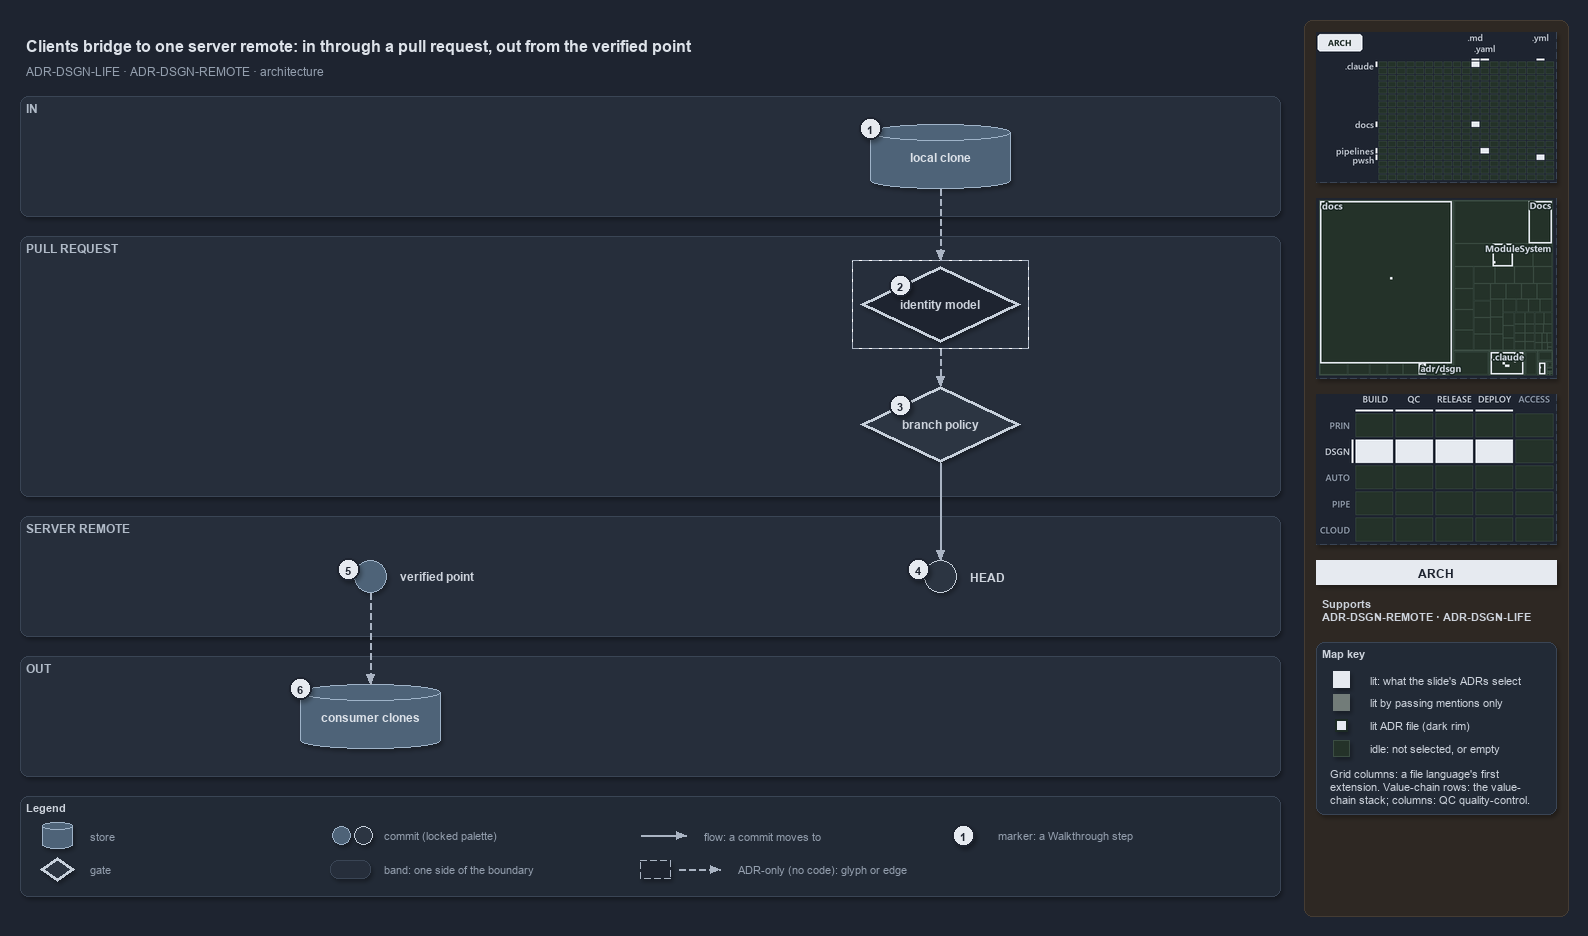

The diagram above was exported from draw.io. Its source (the exported page's mxGraphModel, read from the mxfile embedded in the PNG):
<mxGraphModel dx="1024" dy="768" grid="0" gridSize="10" guides="1" tooltips="1" connect="1" arrows="1" fold="1" page="1" pageScale="1" pageWidth="1572" pageHeight="900" background="#1E2430" math="0" shadow="1">
  <root>
    <mxCell id="0" />
    <mxCell id="1" parent="0" />
    <mxCell id="sidebar-bg" value="" style="rounded=1;arcSize=2;html=1;fillColor=#2E2823;strokeColor=#453C33;shadow=0;" vertex="1" parent="1">
      <mxGeometry x="1304" y="4" width="264" height="896" as="geometry" />
    </mxCell>
    <mxCell id="title" value="Clients bridge to one server remote: in through a pull request, out from the verified point" style="text;html=1;align=left;verticalAlign=middle;fontSize=16;fontStyle=1;fontColor=#DDE2E9;" vertex="1" parent="1">
      <mxGeometry x="20" y="14" width="1260" height="30" as="geometry" />
    </mxCell>
    <mxCell id="subtitle" value="ADR-DSGN-LIFE &amp;#183; ADR-DSGN-REMOTE &amp;#183; architecture" style="text;html=1;align=left;verticalAlign=middle;fontSize=12;fontColor=#949FAE;" vertex="1" parent="1">
      <mxGeometry x="20" y="44" width="1240" height="20" as="geometry" />
    </mxCell>
    <mxCell id="band-in" value="IN" style="rounded=1;html=1;arcSize=3;fillColor=#262E3B;strokeColor=#3A4555;verticalAlign=top;align=left;spacingLeft=8;fontStyle=1;fontSize=12;fontColor=#B0BAC7;" vertex="1" parent="1">
      <mxGeometry x="20" y="80" width="1260" height="120" as="geometry" />
    </mxCell>
    <mxCell id="band-pr" value="PULL REQUEST" style="rounded=1;html=1;arcSize=3;fillColor=#262E3B;strokeColor=#3A4555;verticalAlign=top;align=left;spacingLeft=8;fontStyle=1;fontSize=12;fontColor=#B0BAC7;" vertex="1" parent="1">
      <mxGeometry x="20" y="220" width="1260" height="260" as="geometry" />
    </mxCell>
    <mxCell id="band-server" value="SERVER REMOTE" style="rounded=1;html=1;arcSize=3;fillColor=#262E3B;strokeColor=#3A4555;verticalAlign=top;align=left;spacingLeft=8;fontStyle=1;fontSize=12;fontColor=#B0BAC7;" vertex="1" parent="1">
      <mxGeometry x="20" y="500" width="1260" height="120" as="geometry" />
    </mxCell>
    <mxCell id="band-out" value="OUT" style="rounded=1;html=1;arcSize=3;fillColor=#262E3B;strokeColor=#3A4555;verticalAlign=top;align=left;spacingLeft=8;fontStyle=1;fontSize=12;fontColor=#B0BAC7;" vertex="1" parent="1">
      <mxGeometry x="20" y="640" width="1260" height="120" as="geometry" />
    </mxCell>
    <mxCell id="clone" value="&lt;b&gt;local clone&lt;/b&gt;" style="shape=cylinder3;boundedLbl=1;backgroundOutline=1;size=8;whiteSpace=wrap;html=1;fillColor=#4E6378;strokeColor=#9FB3C8;fontSize=12;fontColor=#DDE2E9;" vertex="1" parent="1">
      <mxGeometry x="870" y="108" width="140" height="64" as="geometry" />
    </mxCell>
    <mxCell id="identity" value="&lt;b&gt;identity model&lt;/b&gt;" style="rhombus;whiteSpace=wrap;html=1;fillColor=#1E2430;strokeColor=#C7D0DB;strokeWidth=3;dashed=1;fontSize=12;fontColor=#CDD3DC;" vertex="1" parent="1">
      <mxGeometry x="860" y="250" width="160" height="76" as="geometry" />
    </mxCell>
    <mxCell id="frame-identity" value="" style="rounded=0;html=1;fillColor=none;strokeColor=#AAB4C3;dashed=1;" vertex="1" parent="1">
      <mxGeometry x="852" y="244" width="176" height="88" as="geometry" />
    </mxCell>
    <mxCell id="policy" value="&lt;b&gt;branch policy&lt;/b&gt;" style="rhombus;whiteSpace=wrap;html=1;fillColor=#2C3542;strokeColor=#C7D0DB;strokeWidth=3;fontSize=12;fontColor=#CDD3DC;" vertex="1" parent="1">
      <mxGeometry x="860" y="370" width="160" height="76" as="geometry" />
    </mxCell>
    <mxCell id="head" value="" style="ellipse;html=1;fillColor=#2C3542;strokeColor=#C7D0DB;strokeWidth=1.5;fontStyle=1;fontSize=11;fontColor=#CDD3DC;" vertex="1" parent="1">
      <mxGeometry x="924" y="544" width="32" height="32" as="geometry" />
    </mxCell>
    <mxCell id="head-name" value="&lt;b&gt;HEAD&lt;/b&gt;" style="text;html=1;align=left;verticalAlign=middle;fontSize=12;fontStyle=1;fontColor=#CDD3DC;" vertex="1" parent="1">
      <mxGeometry x="964" y="550" width="160" height="20" as="geometry" />
    </mxCell>
    <mxCell id="verified" value="" style="ellipse;html=1;fillColor=#4E6378;strokeColor=#9FB3C8;strokeWidth=1.5;fontStyle=1;fontSize=11;fontColor=#CDD3DC;" vertex="1" parent="1">
      <mxGeometry x="354" y="544" width="32" height="32" as="geometry" />
    </mxCell>
    <mxCell id="verified-name" value="&lt;b&gt;verified point&lt;/b&gt;" style="text;html=1;align=left;verticalAlign=middle;fontSize=12;fontStyle=1;fontColor=#CDD3DC;" vertex="1" parent="1">
      <mxGeometry x="394" y="550" width="160" height="20" as="geometry" />
    </mxCell>
    <mxCell id="consumers" value="&lt;b&gt;consumer clones&lt;/b&gt;" style="shape=cylinder3;boundedLbl=1;backgroundOutline=1;size=8;whiteSpace=wrap;html=1;fillColor=#4E6378;strokeColor=#9FB3C8;fontSize=12;fontColor=#DDE2E9;" vertex="1" parent="1">
      <mxGeometry x="300" y="668" width="140" height="64" as="geometry" />
    </mxCell>
    <mxCell id="p-edge-clone-identity-a" value="" style="text;html=1;strokeColor=none;fillColor=none;" vertex="1" parent="1">
      <mxGeometry x="940" y="172" width="1" height="1" as="geometry" />
    </mxCell>
    <mxCell id="p-edge-clone-identity-b" value="" style="text;html=1;strokeColor=none;fillColor=none;" vertex="1" parent="1">
      <mxGeometry x="940" y="244" width="1" height="1" as="geometry" />
    </mxCell>
    <mxCell id="edge-clone-identity" value="" style="edgeStyle=orthogonalEdgeStyle;rounded=1;html=1;fontSize=10;endArrow=block;strokeColor=#AAB4C3;dashed=1;fontColor=#CDD3DC;shadow=0;" edge="1" parent="1" source="p-edge-clone-identity-a" target="p-edge-clone-identity-b">
      <mxGeometry relative="1" as="geometry" />
    </mxCell>
    <mxCell id="p-edge-identity-policy-a" value="" style="text;html=1;strokeColor=none;fillColor=none;" vertex="1" parent="1">
      <mxGeometry x="940" y="332" width="1" height="1" as="geometry" />
    </mxCell>
    <mxCell id="p-edge-identity-policy-b" value="" style="text;html=1;strokeColor=none;fillColor=none;" vertex="1" parent="1">
      <mxGeometry x="940" y="370" width="1" height="1" as="geometry" />
    </mxCell>
    <mxCell id="edge-identity-policy" value="" style="edgeStyle=orthogonalEdgeStyle;rounded=1;html=1;fontSize=10;endArrow=block;strokeColor=#AAB4C3;dashed=1;fontColor=#CDD3DC;shadow=0;" edge="1" parent="1" source="p-edge-identity-policy-a" target="p-edge-identity-policy-b">
      <mxGeometry relative="1" as="geometry" />
    </mxCell>
    <mxCell id="p-edge-policy-head-a" value="" style="text;html=1;strokeColor=none;fillColor=none;" vertex="1" parent="1">
      <mxGeometry x="940" y="446" width="1" height="1" as="geometry" />
    </mxCell>
    <mxCell id="p-edge-policy-head-b" value="" style="text;html=1;strokeColor=none;fillColor=none;" vertex="1" parent="1">
      <mxGeometry x="940" y="544" width="1" height="1" as="geometry" />
    </mxCell>
    <mxCell id="edge-policy-head" value="" style="edgeStyle=orthogonalEdgeStyle;rounded=1;html=1;fontSize=10;endArrow=block;strokeColor=#AAB4C3;fontColor=#CDD3DC;shadow=0;" edge="1" parent="1" source="p-edge-policy-head-a" target="p-edge-policy-head-b">
      <mxGeometry relative="1" as="geometry" />
    </mxCell>
    <mxCell id="p-edge-verified-consumers-a" value="" style="text;html=1;strokeColor=none;fillColor=none;" vertex="1" parent="1">
      <mxGeometry x="370" y="576" width="1" height="1" as="geometry" />
    </mxCell>
    <mxCell id="p-edge-verified-consumers-b" value="" style="text;html=1;strokeColor=none;fillColor=none;" vertex="1" parent="1">
      <mxGeometry x="370" y="668" width="1" height="1" as="geometry" />
    </mxCell>
    <mxCell id="edge-verified-consumers" value="" style="edgeStyle=orthogonalEdgeStyle;rounded=1;html=1;fontSize=10;endArrow=block;strokeColor=#AAB4C3;dashed=1;fontColor=#CDD3DC;shadow=0;" edge="1" parent="1" source="p-edge-verified-consumers-a" target="p-edge-verified-consumers-b">
      <mxGeometry relative="1" as="geometry" />
    </mxCell>
    <mxCell id="mark-1" value="1" style="ellipse;html=1;fillColor=#E6EAF0;strokeColor=#1E2430;strokeWidth=2;fontColor=#1E2430;fontStyle=1;fontSize=11;" vertex="1" parent="1">
      <mxGeometry x="859" y="101" width="22" height="22" as="geometry" />
    </mxCell>
    <mxCell id="mark-2" value="2" style="ellipse;html=1;fillColor=#E6EAF0;strokeColor=#1E2430;strokeWidth=2;fontColor=#1E2430;fontStyle=1;fontSize=11;" vertex="1" parent="1">
      <mxGeometry x="889.0" y="258.0" width="22" height="22" as="geometry" />
    </mxCell>
    <mxCell id="mark-3" value="3" style="ellipse;html=1;fillColor=#E6EAF0;strokeColor=#1E2430;strokeWidth=2;fontColor=#1E2430;fontStyle=1;fontSize=11;" vertex="1" parent="1">
      <mxGeometry x="889.0" y="378.0" width="22" height="22" as="geometry" />
    </mxCell>
    <mxCell id="mark-4" value="4" style="ellipse;html=1;fillColor=#E6EAF0;strokeColor=#1E2430;strokeWidth=2;fontColor=#1E2430;fontStyle=1;fontSize=11;" vertex="1" parent="1">
      <mxGeometry x="907" y="542" width="22" height="22" as="geometry" />
    </mxCell>
    <mxCell id="mark-5" value="5" style="ellipse;html=1;fillColor=#E6EAF0;strokeColor=#1E2430;strokeWidth=2;fontColor=#1E2430;fontStyle=1;fontSize=11;" vertex="1" parent="1">
      <mxGeometry x="337" y="542" width="22" height="22" as="geometry" />
    </mxCell>
    <mxCell id="mark-6" value="6" style="ellipse;html=1;fillColor=#E6EAF0;strokeColor=#1E2430;strokeWidth=2;fontColor=#1E2430;fontStyle=1;fontSize=11;" vertex="1" parent="1">
      <mxGeometry x="289" y="661" width="22" height="22" as="geometry" />
    </mxCell>
    <mxCell id="legend" value="&lt;b&gt;Legend&lt;/b&gt;" style="rounded=1;whiteSpace=wrap;html=1;arcSize=6;fillColor=#222A36;strokeColor=#3A4555;align=left;verticalAlign=top;spacing=8;fontSize=11;fontColor=#CDD3DC;" vertex="1" parent="1">
      <mxGeometry x="20" y="780" width="1260" height="100" as="geometry" />
    </mxCell>
    <mxCell id="legend-0" value="" style="shape=cylinder3;boundedLbl=1;backgroundOutline=1;size=8;whiteSpace=wrap;html=1;fillColor=#4E6378;strokeColor=#9FB3C8;fontSize=12;fontColor=#DDE2E9;" vertex="1" parent="1">
      <mxGeometry x="42" y="806" width="30" height="26" as="geometry" />
    </mxCell>
    <mxCell id="legend-0-text" value="store" style="text;html=1;align=left;verticalAlign=middle;fontSize=11;fontColor=#949FAE;" vertex="1" parent="1">
      <mxGeometry x="84" y="809" width="260" height="20" as="geometry" />
    </mxCell>
    <mxCell id="legend-1" value="" style="rhombus;whiteSpace=wrap;html=1;fillColor=#2C3542;strokeColor=#C7D0DB;strokeWidth=3;fontSize=12;fontColor=#CDD3DC;" vertex="1" parent="1">
      <mxGeometry x="40" y="841" width="34" height="24" as="geometry" />
    </mxCell>
    <mxCell id="legend-1-text" value="gate" style="text;html=1;align=left;verticalAlign=middle;fontSize=11;fontColor=#949FAE;" vertex="1" parent="1">
      <mxGeometry x="84" y="843" width="260" height="20" as="geometry" />
    </mxCell>
    <mxCell id="legend-2" value="" style="ellipse;html=1;fillColor=#4E6378;strokeColor=#9FB3C8;strokeWidth=1.5;fontStyle=1;fontSize=11;fontColor=#CDD3DC;" vertex="1" parent="1">
      <mxGeometry x="332" y="810" width="18" height="18" as="geometry" />
    </mxCell>
    <mxCell id="legend-2b" value="" style="ellipse;html=1;fillColor=#2C3542;strokeColor=#C7D0DB;strokeWidth=1.5;fontStyle=1;fontSize=11;fontColor=#CDD3DC;" vertex="1" parent="1">
      <mxGeometry x="354" y="810" width="18" height="18" as="geometry" />
    </mxCell>
    <mxCell id="legend-2-text" value="commit (locked palette)" style="text;html=1;align=left;verticalAlign=middle;fontSize=11;fontColor=#949FAE;" vertex="1" parent="1">
      <mxGeometry x="378" y="809" width="260" height="20" as="geometry" />
    </mxCell>
    <mxCell id="legend-3" value="" style="rounded=1;html=1;arcSize=3;fillColor=#262E3B;strokeColor=#3A4555;" vertex="1" parent="1">
      <mxGeometry x="330" y="844" width="40" height="18" as="geometry" />
    </mxCell>
    <mxCell id="legend-3-text" value="band: one side of the boundary" style="text;html=1;align=left;verticalAlign=middle;fontSize=11;fontColor=#949FAE;" vertex="1" parent="1">
      <mxGeometry x="378" y="843" width="260" height="20" as="geometry" />
    </mxCell>
    <mxCell id="p-legend-4-a" value="" style="text;html=1;strokeColor=none;fillColor=none;" vertex="1" parent="1">
      <mxGeometry x="640" y="819" width="1" height="1" as="geometry" />
    </mxCell>
    <mxCell id="p-legend-4-b" value="" style="text;html=1;strokeColor=none;fillColor=none;" vertex="1" parent="1">
      <mxGeometry x="686" y="819" width="1" height="1" as="geometry" />
    </mxCell>
    <mxCell id="legend-4" value="" style="edgeStyle=orthogonalEdgeStyle;rounded=1;html=1;fontSize=10;endArrow=block;strokeColor=#AAB4C3;fontColor=#CDD3DC;shadow=0;" edge="1" parent="1" source="p-legend-4-a" target="p-legend-4-b">
      <mxGeometry relative="1" as="geometry" />
    </mxCell>
    <mxCell id="legend-4-text" value="flow: a commit moves to" style="text;html=1;align=left;verticalAlign=middle;fontSize=11;fontColor=#949FAE;" vertex="1" parent="1">
      <mxGeometry x="698" y="809" width="260" height="20" as="geometry" />
    </mxCell>
    <mxCell id="legend-5" value="" style="rounded=0;html=1;fillColor=#1E2430;strokeColor=#AAB4C3;dashed=1;" vertex="1" parent="1">
      <mxGeometry x="640" y="844" width="30" height="18" as="geometry" />
    </mxCell>
    <mxCell id="p-legend-5e-a" value="" style="text;html=1;strokeColor=none;fillColor=none;" vertex="1" parent="1">
      <mxGeometry x="678" y="853" width="1" height="1" as="geometry" />
    </mxCell>
    <mxCell id="p-legend-5e-b" value="" style="text;html=1;strokeColor=none;fillColor=none;" vertex="1" parent="1">
      <mxGeometry x="720" y="853" width="1" height="1" as="geometry" />
    </mxCell>
    <mxCell id="legend-5e" value="" style="edgeStyle=orthogonalEdgeStyle;rounded=1;html=1;fontSize=10;endArrow=block;strokeColor=#AAB4C3;dashed=1;fontColor=#CDD3DC;shadow=0;" edge="1" parent="1" source="p-legend-5e-a" target="p-legend-5e-b">
      <mxGeometry relative="1" as="geometry" />
    </mxCell>
    <mxCell id="legend-5-text" value="ADR-only (no code): glyph or edge" style="text;html=1;align=left;verticalAlign=middle;fontSize=11;fontColor=#949FAE;" vertex="1" parent="1">
      <mxGeometry x="732" y="843" width="260" height="20" as="geometry" />
    </mxCell>
    <mxCell id="legend-6" value="1" style="ellipse;html=1;fillColor=#E6EAF0;strokeColor=#1E2430;strokeWidth=2;fontColor=#1E2430;fontStyle=1;fontSize=11;" vertex="1" parent="1">
      <mxGeometry x="952" y="808" width="22" height="22" as="geometry" />
    </mxCell>
    <mxCell id="legend-6-text" value="marker: a Walkthrough step" style="text;html=1;align=left;verticalAlign=middle;fontSize=11;fontColor=#949FAE;" vertex="1" parent="1">
      <mxGeometry x="992" y="809" width="260" height="20" as="geometry" />
    </mxCell>
    <mxCell id="minimap-grid" value="" style="shape=image;html=1;imageAspect=0;aspect=fixed;verticalLabelPosition=bottom;strokeColor=#3A4555;dashed=1;fillColor=#222A36;image=data:image/png,(base64 omitted: 10024 chars);" vertex="1" parent="1">
      <mxGeometry x="1316" y="16" width="240" height="150" as="geometry" />
    </mxCell>
    <mxCell id="minimap-tree" value="" style="shape=image;html=1;imageAspect=0;aspect=fixed;verticalLabelPosition=bottom;strokeColor=#3A4555;dashed=1;fillColor=#222A36;image=data:image/png,(base64 omitted: 15596 chars);" vertex="1" parent="1">
      <mxGeometry x="1316" y="182" width="240" height="180" as="geometry" />
    </mxCell>
    <mxCell id="minimap-chain" value="" style="shape=image;html=1;imageAspect=0;aspect=fixed;verticalLabelPosition=bottom;strokeColor=#3A4555;dashed=1;fillColor=#222A36;image=data:image/png,(base64 omitted: 13300 chars);" vertex="1" parent="1">
      <mxGeometry x="1316" y="378" width="240" height="150" as="geometry" />
    </mxCell>
    <mxCell id="lens-badge" value="ARCH" style="rounded=0;whiteSpace=wrap;html=1;align=center;verticalAlign=middle;fontSize=12;fontStyle=1;fontColor=#1E2430;fillColor=#E6EAF0;strokeColor=none;" vertex="1" parent="1">
      <mxGeometry x="1316" y="544" width="240" height="24" as="geometry" />
    </mxCell>
    <mxCell id="supports" value="&lt;b&gt;Supports&lt;/b&gt;&lt;br&gt;ADR-DSGN-REMOTE &amp;#183; ADR-DSGN-LIFE" style="text;html=1;whiteSpace=wrap;align=left;verticalAlign=top;fontSize=11;fontColor=#CDD3DC;" vertex="1" parent="1">
      <mxGeometry x="1316" y="576" width="240" height="38" as="geometry" />
    </mxCell>
    <mxCell id="mapkey" value="&lt;b&gt;Map key&lt;/b&gt;" style="rounded=1;arcSize=6;whiteSpace=wrap;html=1;align=left;verticalAlign=top;fontSize=11;fontColor=#CDD3DC;fillColor=#222A36;strokeColor=#3A4555;spacingLeft=8;spacingTop=2;" vertex="1" parent="1">
      <mxGeometry x="1316" y="626" width="240" height="172" as="geometry" />
    </mxCell>
    <mxCell id="mapkey-lit" value="" style="rounded=0;html=1;fillColor=#E6EAF0;strokeColor=#E6EAF0;" vertex="1" parent="1">
      <mxGeometry x="1333.0" y="655.0" width="16" height="16" as="geometry" />
    </mxCell>
    <mxCell id="mapkey-lit-text" value="lit: what the slide's ADRs select" style="text;html=1;align=left;verticalAlign=middle;fontSize=11;fontColor=#CDD3DC;" vertex="1" parent="1">
      <mxGeometry x="1364" y="653" width="184" height="20" as="geometry" />
    </mxCell>
    <mxCell id="mapkey-touched" value="" style="rounded=0;html=1;fillColor=#727C79;strokeColor=#727C79;" vertex="1" parent="1">
      <mxGeometry x="1333.0" y="678.0" width="16" height="16" as="geometry" />
    </mxCell>
    <mxCell id="mapkey-touched-text" value="lit by passing mentions only" style="text;html=1;align=left;verticalAlign=middle;fontSize=11;fontColor=#CDD3DC;" vertex="1" parent="1">
      <mxGeometry x="1364" y="676" width="184" height="20" as="geometry" />
    </mxCell>
    <mxCell id="mapkey-adr" value="" style="rounded=0;html=1;fillColor=#E6EAF0;strokeColor=#1C2A24;strokeWidth=2;" vertex="1" parent="1">
      <mxGeometry x="1335.0" y="703.0" width="12" height="12" as="geometry" />
    </mxCell>
    <mxCell id="mapkey-adr-text" value="lit ADR file (dark rim)" style="text;html=1;align=left;verticalAlign=middle;fontSize=11;fontColor=#CDD3DC;" vertex="1" parent="1">
      <mxGeometry x="1364" y="699" width="184" height="20" as="geometry" />
    </mxCell>
    <mxCell id="mapkey-idle" value="" style="rounded=0;html=1;fillColor=#243229;strokeColor=#3B4D43;" vertex="1" parent="1">
      <mxGeometry x="1333.0" y="724.0" width="16" height="16" as="geometry" />
    </mxCell>
    <mxCell id="mapkey-idle-text" value="idle: not selected, or empty" style="text;html=1;align=left;verticalAlign=middle;fontSize=11;fontColor=#CDD3DC;" vertex="1" parent="1">
      <mxGeometry x="1364" y="722" width="184" height="20" as="geometry" />
    </mxCell>
    <mxCell id="mapkey-codes" value="Grid columns: a file language's first&lt;br&gt;extension. Value-chain rows: the value-&lt;br&gt;chain stack; columns: QC quality-control." style="text;html=1;align=left;verticalAlign=top;whiteSpace=wrap;fontSize=11;fontColor=#CDD3DC;" vertex="1" parent="1">
      <mxGeometry x="1324" y="746" width="224" height="46" as="geometry" />
    </mxCell>
  </root>
</mxGraphModel>